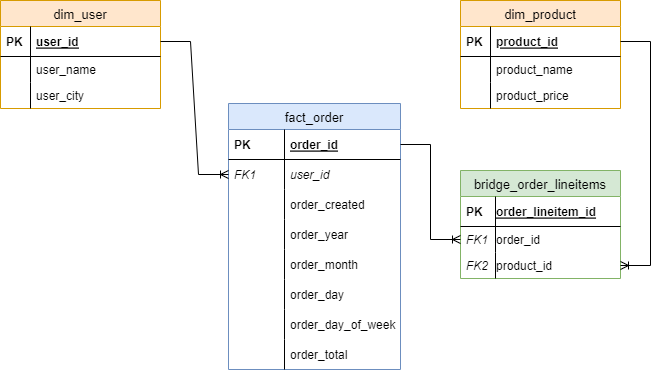

The diagram above was exported from draw.io. Its source (the exported page's mxGraphModel, read from the mxfile embedded in the PNG):
<mxGraphModel dx="1075" dy="442" grid="0" gridSize="10" guides="1" tooltips="1" connect="1" arrows="1" fold="1" page="1" pageScale="1" pageWidth="1100" pageHeight="850" math="0" shadow="0">
  <root>
    <mxCell id="0" />
    <mxCell id="1" parent="0" />
    <mxCell id="4a63a70a29bb4ada-1" value="dim_user" style="swimlane;fontStyle=0;childLayout=stackLayout;horizontal=1;startSize=26;fillColor=#ffe6cc;horizontalStack=0;resizeParent=1;resizeParentMax=0;resizeLast=0;collapsible=1;marginBottom=0;swimlaneFillColor=#ffffff;align=center;strokeWidth=1;fontSize=13;strokeColor=#d79b00;" parent="1" vertex="1">
      <mxGeometry x="30" y="41" width="160" height="108" as="geometry" />
    </mxCell>
    <mxCell id="4a63a70a29bb4ada-2" value="user_id" style="shape=partialRectangle;top=0;left=0;right=0;bottom=1;align=left;verticalAlign=middle;fillColor=none;spacingLeft=34;spacingRight=4;overflow=hidden;rotatable=0;points=[[0,0.5],[1,0.5]];portConstraint=eastwest;dropTarget=0;fontStyle=5;" parent="4a63a70a29bb4ada-1" vertex="1">
      <mxGeometry y="26" width="160" height="30" as="geometry" />
    </mxCell>
    <mxCell id="4a63a70a29bb4ada-3" value="PK" style="shape=partialRectangle;top=0;left=0;bottom=0;fillColor=none;align=left;verticalAlign=middle;spacingLeft=4;spacingRight=4;overflow=hidden;rotatable=0;points=[];portConstraint=eastwest;part=1;fontStyle=1" parent="4a63a70a29bb4ada-2" vertex="1" connectable="0">
      <mxGeometry width="30" height="30" as="geometry" />
    </mxCell>
    <mxCell id="5ecfb9fce94ea102-8" value="user_name" style="shape=partialRectangle;top=0;left=0;right=0;bottom=0;align=left;verticalAlign=top;fillColor=none;spacingLeft=34;spacingRight=4;overflow=hidden;rotatable=0;points=[[0,0.5],[1,0.5]];portConstraint=eastwest;dropTarget=0;" parent="4a63a70a29bb4ada-1" vertex="1">
      <mxGeometry y="56" width="160" height="26" as="geometry" />
    </mxCell>
    <mxCell id="5ecfb9fce94ea102-9" value="" style="shape=partialRectangle;top=0;left=0;bottom=0;fillColor=none;align=left;verticalAlign=top;spacingLeft=4;spacingRight=4;overflow=hidden;rotatable=0;points=[];portConstraint=eastwest;part=1;" parent="5ecfb9fce94ea102-8" vertex="1" connectable="0">
      <mxGeometry width="30" height="26" as="geometry" />
    </mxCell>
    <mxCell id="4a63a70a29bb4ada-16" value="user_city" style="shape=partialRectangle;top=0;left=0;right=0;bottom=0;align=left;verticalAlign=top;fillColor=none;spacingLeft=34;spacingRight=4;overflow=hidden;rotatable=0;points=[[0,0.5],[1,0.5]];portConstraint=eastwest;dropTarget=0;" parent="4a63a70a29bb4ada-1" vertex="1">
      <mxGeometry y="82" width="160" height="26" as="geometry" />
    </mxCell>
    <mxCell id="4a63a70a29bb4ada-17" value="" style="shape=partialRectangle;top=0;left=0;bottom=0;fillColor=none;align=left;verticalAlign=top;spacingLeft=4;spacingRight=4;overflow=hidden;rotatable=0;points=[];portConstraint=eastwest;part=1;" parent="4a63a70a29bb4ada-16" vertex="1" connectable="0">
      <mxGeometry width="30" height="26" as="geometry" />
    </mxCell>
    <mxCell id="4a63a70a29bb4ada-32" value="dim_product" style="swimlane;fontStyle=0;childLayout=stackLayout;horizontal=1;startSize=26;fillColor=#FFE6CC;horizontalStack=0;resizeParent=1;resizeParentMax=0;resizeLast=0;collapsible=1;marginBottom=0;swimlaneFillColor=#ffffff;align=center;strokeWidth=1;fontSize=13;strokeColor=#d79b00;" parent="1" vertex="1">
      <mxGeometry x="490" y="41" width="160" height="108" as="geometry">
        <mxRectangle x="429" y="41" width="110" height="30" as="alternateBounds" />
      </mxGeometry>
    </mxCell>
    <mxCell id="4a63a70a29bb4ada-33" value="product_id" style="shape=partialRectangle;top=0;left=0;right=0;bottom=1;align=left;verticalAlign=middle;fillColor=none;spacingLeft=34;spacingRight=4;overflow=hidden;rotatable=0;points=[[0,0.5],[1,0.5]];portConstraint=eastwest;dropTarget=0;fontStyle=5;" parent="4a63a70a29bb4ada-32" vertex="1">
      <mxGeometry y="26" width="160" height="30" as="geometry" />
    </mxCell>
    <mxCell id="4a63a70a29bb4ada-34" value="PK" style="shape=partialRectangle;top=0;left=0;bottom=0;fillColor=none;align=left;verticalAlign=middle;spacingLeft=4;spacingRight=4;overflow=hidden;rotatable=0;points=[];portConstraint=eastwest;part=1;fontStyle=1" parent="4a63a70a29bb4ada-33" vertex="1" connectable="0">
      <mxGeometry width="30" height="30" as="geometry" />
    </mxCell>
    <mxCell id="4a63a70a29bb4ada-37" value="product_name" style="shape=partialRectangle;top=0;left=0;right=0;bottom=0;align=left;verticalAlign=top;fillColor=none;spacingLeft=34;spacingRight=4;overflow=hidden;rotatable=0;points=[[0,0.5],[1,0.5]];portConstraint=eastwest;dropTarget=0;" parent="4a63a70a29bb4ada-32" vertex="1">
      <mxGeometry y="56" width="160" height="26" as="geometry" />
    </mxCell>
    <mxCell id="4a63a70a29bb4ada-38" value="" style="shape=partialRectangle;top=0;left=0;bottom=0;fillColor=none;align=left;verticalAlign=top;spacingLeft=4;spacingRight=4;overflow=hidden;rotatable=0;points=[];portConstraint=eastwest;part=1;" parent="4a63a70a29bb4ada-37" vertex="1" connectable="0">
      <mxGeometry width="30" height="26" as="geometry" />
    </mxCell>
    <mxCell id="KyBPvu9ASRa6oO4_35D_-5" value="product_price" style="shape=partialRectangle;top=0;left=0;right=0;bottom=0;align=left;verticalAlign=top;fillColor=none;spacingLeft=34;spacingRight=4;overflow=hidden;rotatable=0;points=[[0,0.5],[1,0.5]];portConstraint=eastwest;dropTarget=0;" parent="4a63a70a29bb4ada-32" vertex="1">
      <mxGeometry y="82" width="160" height="26" as="geometry" />
    </mxCell>
    <mxCell id="KyBPvu9ASRa6oO4_35D_-6" value="" style="shape=partialRectangle;top=0;left=0;bottom=0;fillColor=none;align=left;verticalAlign=top;spacingLeft=4;spacingRight=4;overflow=hidden;rotatable=0;points=[];portConstraint=eastwest;part=1;" parent="KyBPvu9ASRa6oO4_35D_-5" vertex="1" connectable="0">
      <mxGeometry width="30" height="26" as="geometry" />
    </mxCell>
    <mxCell id="4f2698fda814bacb-14" value="fact_order" style="swimlane;fontStyle=0;childLayout=stackLayout;horizontal=1;startSize=26;fillColor=#dae8fc;horizontalStack=0;resizeParent=1;resizeParentMax=0;resizeLast=0;collapsible=1;marginBottom=0;swimlaneFillColor=#ffffff;align=center;fontSize=13;strokeColor=#6c8ebf;strokeWidth=1;" parent="1" vertex="1">
      <mxGeometry x="258" y="144" width="172" height="266" as="geometry" />
    </mxCell>
    <mxCell id="4f2698fda814bacb-15" value="order_id" style="shape=partialRectangle;top=0;left=0;right=0;bottom=1;align=left;verticalAlign=middle;fillColor=none;spacingLeft=60;spacingRight=4;overflow=hidden;rotatable=0;points=[[0,0.5],[1,0.5]];portConstraint=eastwest;dropTarget=0;fontStyle=5;fontSize=12;strokeColor=#000000;perimeterSpacing=0;" parent="4f2698fda814bacb-14" vertex="1">
      <mxGeometry y="26" width="172" height="30" as="geometry" />
    </mxCell>
    <mxCell id="4f2698fda814bacb-16" value="PK" style="shape=partialRectangle;fontStyle=1;top=0;left=0;bottom=0;fillColor=none;align=left;verticalAlign=middle;spacingLeft=4;spacingRight=4;overflow=hidden;rotatable=0;points=[];portConstraint=eastwest;part=1;fontSize=12;" parent="4f2698fda814bacb-15" vertex="1" connectable="0">
      <mxGeometry width="56" height="30" as="geometry" />
    </mxCell>
    <mxCell id="113bda5a66023eaa-1" value="user_id" style="shape=partialRectangle;top=0;left=0;right=0;bottom=0;align=left;verticalAlign=middle;fillColor=none;spacingLeft=60;spacingRight=4;overflow=hidden;rotatable=0;points=[[0,0.5],[1,0.5]];portConstraint=eastwest;dropTarget=0;fontStyle=2;fontSize=12;strokeColor=none;" parent="4f2698fda814bacb-14" vertex="1">
      <mxGeometry y="56" width="172" height="30" as="geometry" />
    </mxCell>
    <mxCell id="113bda5a66023eaa-2" value="FK1" style="shape=partialRectangle;fontStyle=2;top=0;left=0;bottom=0;fillColor=none;align=left;verticalAlign=middle;spacingLeft=4;spacingRight=4;overflow=hidden;rotatable=0;points=[];portConstraint=eastwest;part=1;fontSize=12;" parent="113bda5a66023eaa-1" vertex="1" connectable="0">
      <mxGeometry width="56" height="30" as="geometry" />
    </mxCell>
    <mxCell id="KyBPvu9ASRa6oO4_35D_-9" value="order_created" style="shape=partialRectangle;top=0;left=0;right=0;bottom=1;align=left;verticalAlign=middle;fillColor=none;spacingLeft=60;spacingRight=4;overflow=hidden;rotatable=0;points=[[0,0.5],[1,0.5]];portConstraint=eastwest;dropTarget=0;fontStyle=0;fontSize=12;dashed=1;strokeColor=none;" parent="4f2698fda814bacb-14" vertex="1">
      <mxGeometry y="86" width="172" height="30" as="geometry" />
    </mxCell>
    <mxCell id="KyBPvu9ASRa6oO4_35D_-10" value="" style="shape=partialRectangle;fontStyle=2;top=0;left=0;bottom=0;fillColor=none;align=left;verticalAlign=middle;spacingLeft=4;spacingRight=4;overflow=hidden;rotatable=0;points=[];portConstraint=eastwest;part=1;fontSize=12;" parent="KyBPvu9ASRa6oO4_35D_-9" vertex="1" connectable="0">
      <mxGeometry width="56" height="30" as="geometry" />
    </mxCell>
    <mxCell id="--Awf6HMPaFioE8iqb_Z-1" value="order_year" style="shape=partialRectangle;top=0;left=0;right=0;bottom=1;align=left;verticalAlign=middle;fillColor=none;spacingLeft=60;spacingRight=4;overflow=hidden;rotatable=0;points=[[0,0.5],[1,0.5]];portConstraint=eastwest;dropTarget=0;fontStyle=0;fontSize=12;dashed=1;strokeColor=none;" parent="4f2698fda814bacb-14" vertex="1">
      <mxGeometry y="116" width="172" height="30" as="geometry" />
    </mxCell>
    <mxCell id="--Awf6HMPaFioE8iqb_Z-2" value="" style="shape=partialRectangle;fontStyle=2;top=0;left=0;bottom=0;fillColor=none;align=left;verticalAlign=middle;spacingLeft=4;spacingRight=4;overflow=hidden;rotatable=0;points=[];portConstraint=eastwest;part=1;fontSize=12;" parent="--Awf6HMPaFioE8iqb_Z-1" vertex="1" connectable="0">
      <mxGeometry width="56" height="30" as="geometry" />
    </mxCell>
    <mxCell id="--Awf6HMPaFioE8iqb_Z-3" value="order_month" style="shape=partialRectangle;top=0;left=0;right=0;bottom=1;align=left;verticalAlign=middle;fillColor=none;spacingLeft=60;spacingRight=4;overflow=hidden;rotatable=0;points=[[0,0.5],[1,0.5]];portConstraint=eastwest;dropTarget=0;fontStyle=0;fontSize=12;dashed=1;strokeColor=none;" parent="4f2698fda814bacb-14" vertex="1">
      <mxGeometry y="146" width="172" height="30" as="geometry" />
    </mxCell>
    <mxCell id="--Awf6HMPaFioE8iqb_Z-4" value="" style="shape=partialRectangle;fontStyle=2;top=0;left=0;bottom=0;fillColor=none;align=left;verticalAlign=middle;spacingLeft=4;spacingRight=4;overflow=hidden;rotatable=0;points=[];portConstraint=eastwest;part=1;fontSize=12;" parent="--Awf6HMPaFioE8iqb_Z-3" vertex="1" connectable="0">
      <mxGeometry width="56" height="30" as="geometry" />
    </mxCell>
    <mxCell id="--Awf6HMPaFioE8iqb_Z-5" value="order_day" style="shape=partialRectangle;top=0;left=0;right=0;bottom=1;align=left;verticalAlign=middle;fillColor=none;spacingLeft=60;spacingRight=4;overflow=hidden;rotatable=0;points=[[0,0.5],[1,0.5]];portConstraint=eastwest;dropTarget=0;fontStyle=0;fontSize=12;dashed=1;strokeColor=none;" parent="4f2698fda814bacb-14" vertex="1">
      <mxGeometry y="176" width="172" height="30" as="geometry" />
    </mxCell>
    <mxCell id="--Awf6HMPaFioE8iqb_Z-6" value="" style="shape=partialRectangle;fontStyle=2;top=0;left=0;bottom=0;fillColor=none;align=left;verticalAlign=middle;spacingLeft=4;spacingRight=4;overflow=hidden;rotatable=0;points=[];portConstraint=eastwest;part=1;fontSize=12;" parent="--Awf6HMPaFioE8iqb_Z-5" vertex="1" connectable="0">
      <mxGeometry width="56" height="30" as="geometry" />
    </mxCell>
    <mxCell id="KyBPvu9ASRa6oO4_35D_-13" value="order_day_of_week" style="shape=partialRectangle;top=0;left=0;right=0;bottom=1;align=left;verticalAlign=middle;fillColor=none;spacingLeft=60;spacingRight=4;overflow=hidden;rotatable=0;points=[[0,0.5],[1,0.5]];portConstraint=eastwest;dropTarget=0;fontStyle=0;fontSize=12;dashed=1;strokeColor=none;" parent="4f2698fda814bacb-14" vertex="1">
      <mxGeometry y="206" width="172" height="30" as="geometry" />
    </mxCell>
    <mxCell id="KyBPvu9ASRa6oO4_35D_-14" value="" style="shape=partialRectangle;fontStyle=2;top=0;left=0;bottom=0;fillColor=none;align=left;verticalAlign=middle;spacingLeft=4;spacingRight=4;overflow=hidden;rotatable=0;points=[];portConstraint=eastwest;part=1;fontSize=12;" parent="KyBPvu9ASRa6oO4_35D_-13" vertex="1" connectable="0">
      <mxGeometry width="56" height="30" as="geometry" />
    </mxCell>
    <mxCell id="KyBPvu9ASRa6oO4_35D_-11" value="order_total" style="shape=partialRectangle;top=0;left=0;right=0;bottom=1;align=left;verticalAlign=middle;fillColor=none;spacingLeft=60;spacingRight=4;overflow=hidden;rotatable=0;points=[[0,0.5],[1,0.5]];portConstraint=eastwest;dropTarget=0;fontStyle=0;fontSize=12;dashed=1;strokeColor=none;" parent="4f2698fda814bacb-14" vertex="1">
      <mxGeometry y="236" width="172" height="30" as="geometry" />
    </mxCell>
    <mxCell id="KyBPvu9ASRa6oO4_35D_-12" value="" style="shape=partialRectangle;fontStyle=2;top=0;left=0;bottom=0;fillColor=none;align=left;verticalAlign=middle;spacingLeft=4;spacingRight=4;overflow=hidden;rotatable=0;points=[];portConstraint=eastwest;part=1;fontSize=12;" parent="KyBPvu9ASRa6oO4_35D_-11" vertex="1" connectable="0">
      <mxGeometry width="56" height="30" as="geometry" />
    </mxCell>
    <mxCell id="KyBPvu9ASRa6oO4_35D_-19" value="" style="edgeStyle=entityRelationEdgeStyle;fontSize=12;html=1;endArrow=ERoneToMany;rounded=0;exitX=1;exitY=0.5;exitDx=0;exitDy=0;" parent="1" source="4a63a70a29bb4ada-2" target="113bda5a66023eaa-1" edge="1">
      <mxGeometry width="100" height="100" relative="1" as="geometry">
        <mxPoint x="410" y="260" as="sourcePoint" />
        <mxPoint x="510" y="160" as="targetPoint" />
      </mxGeometry>
    </mxCell>
    <mxCell id="3CYBNFc2VpNbbW2rzB2y-1" value="bridge_order_lineitems" style="swimlane;fontStyle=0;childLayout=stackLayout;horizontal=1;startSize=26;fillColor=#d5e8d4;horizontalStack=0;resizeParent=1;resizeParentMax=0;resizeLast=0;collapsible=1;marginBottom=0;swimlaneFillColor=#ffffff;align=center;strokeWidth=1;fontSize=13;strokeColor=#82b366;" vertex="1" parent="1">
      <mxGeometry x="490" y="211" width="160" height="108" as="geometry">
        <mxRectangle x="429" y="41" width="110" height="30" as="alternateBounds" />
      </mxGeometry>
    </mxCell>
    <mxCell id="3CYBNFc2VpNbbW2rzB2y-2" value="order_lineitem_id" style="shape=partialRectangle;top=0;left=0;right=0;bottom=1;align=left;verticalAlign=middle;fillColor=none;spacingLeft=34;spacingRight=4;overflow=hidden;rotatable=0;points=[[0,0.5],[1,0.5]];portConstraint=eastwest;dropTarget=0;fontStyle=5;" vertex="1" parent="3CYBNFc2VpNbbW2rzB2y-1">
      <mxGeometry y="26" width="160" height="30" as="geometry" />
    </mxCell>
    <mxCell id="3CYBNFc2VpNbbW2rzB2y-3" value="PK" style="shape=partialRectangle;top=0;left=0;bottom=0;fillColor=none;align=left;verticalAlign=middle;spacingLeft=4;spacingRight=4;overflow=hidden;rotatable=0;points=[];portConstraint=eastwest;part=1;fontStyle=1" vertex="1" connectable="0" parent="3CYBNFc2VpNbbW2rzB2y-2">
      <mxGeometry width="35" height="30" as="geometry" />
    </mxCell>
    <mxCell id="3CYBNFc2VpNbbW2rzB2y-4" value="order_id" style="shape=partialRectangle;top=0;left=0;right=0;bottom=0;align=left;verticalAlign=top;fillColor=none;spacingLeft=34;spacingRight=4;overflow=hidden;rotatable=0;points=[[0,0.5],[1,0.5]];portConstraint=eastwest;dropTarget=0;" vertex="1" parent="3CYBNFc2VpNbbW2rzB2y-1">
      <mxGeometry y="56" width="160" height="26" as="geometry" />
    </mxCell>
    <mxCell id="3CYBNFc2VpNbbW2rzB2y-5" value="FK1" style="shape=partialRectangle;top=0;left=0;bottom=0;fillColor=none;align=left;verticalAlign=top;spacingLeft=4;spacingRight=4;overflow=hidden;rotatable=0;points=[];portConstraint=eastwest;part=1;fontStyle=2" vertex="1" connectable="0" parent="3CYBNFc2VpNbbW2rzB2y-4">
      <mxGeometry width="35" height="26" as="geometry" />
    </mxCell>
    <mxCell id="3CYBNFc2VpNbbW2rzB2y-6" value="product_id" style="shape=partialRectangle;top=0;left=0;right=0;bottom=0;align=left;verticalAlign=top;fillColor=none;spacingLeft=34;spacingRight=4;overflow=hidden;rotatable=0;points=[[0,0.5],[1,0.5]];portConstraint=eastwest;dropTarget=0;" vertex="1" parent="3CYBNFc2VpNbbW2rzB2y-1">
      <mxGeometry y="82" width="160" height="26" as="geometry" />
    </mxCell>
    <mxCell id="3CYBNFc2VpNbbW2rzB2y-7" value="FK2" style="shape=partialRectangle;top=0;left=0;bottom=0;fillColor=none;align=left;verticalAlign=top;spacingLeft=4;spacingRight=4;overflow=hidden;rotatable=0;points=[];portConstraint=eastwest;part=1;fontStyle=2" vertex="1" connectable="0" parent="3CYBNFc2VpNbbW2rzB2y-6">
      <mxGeometry width="35" height="26" as="geometry" />
    </mxCell>
    <mxCell id="3CYBNFc2VpNbbW2rzB2y-8" value="" style="edgeStyle=entityRelationEdgeStyle;fontSize=12;html=1;endArrow=ERoneToMany;rounded=0;exitX=1;exitY=0.5;exitDx=0;exitDy=0;entryX=0;entryY=0.5;entryDx=0;entryDy=0;" edge="1" parent="1" source="4f2698fda814bacb-15" target="3CYBNFc2VpNbbW2rzB2y-4">
      <mxGeometry width="100" height="100" relative="1" as="geometry">
        <mxPoint x="430" y="184" as="sourcePoint" />
        <mxPoint x="498" y="317" as="targetPoint" />
      </mxGeometry>
    </mxCell>
    <mxCell id="3CYBNFc2VpNbbW2rzB2y-9" value="" style="edgeStyle=entityRelationEdgeStyle;fontSize=12;html=1;endArrow=ERoneToMany;rounded=0;exitX=1;exitY=0.5;exitDx=0;exitDy=0;entryX=1;entryY=0.5;entryDx=0;entryDy=0;" edge="1" parent="1" source="4a63a70a29bb4ada-33" target="3CYBNFc2VpNbbW2rzB2y-6">
      <mxGeometry width="100" height="100" relative="1" as="geometry">
        <mxPoint x="440" y="195" as="sourcePoint" />
        <mxPoint x="500" y="290" as="targetPoint" />
      </mxGeometry>
    </mxCell>
  </root>
</mxGraphModel>